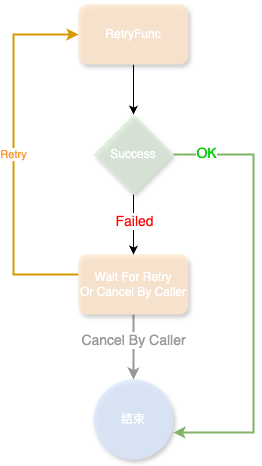

The diagram above was exported from draw.io. Its source (the exported page's mxGraphModel, read from the mxfile embedded in the PNG):
<mxGraphModel dx="1242" dy="878" grid="1" gridSize="10" guides="1" tooltips="1" connect="1" arrows="1" fold="1" page="1" pageScale="1" pageWidth="827" pageHeight="1169" math="0" shadow="0">
  <root>
    <mxCell id="WIyWlLk6GJQsqaUBKTNV-0" />
    <mxCell id="WIyWlLk6GJQsqaUBKTNV-1" parent="WIyWlLk6GJQsqaUBKTNV-0" />
    <mxCell id="wOgEfcUHsc-2BiiKk260-10" value="&lt;font color=&quot;#ff9933&quot;&gt;Retry&lt;/font&gt;" style="edgeStyle=orthogonalEdgeStyle;rounded=0;orthogonalLoop=1;jettySize=auto;html=1;entryX=0;entryY=0.5;entryDx=0;entryDy=0;fillColor=#ffe6cc;strokeColor=#d79b00;strokeWidth=2;" edge="1" parent="WIyWlLk6GJQsqaUBKTNV-1" source="Oc-YDNDRoHOc1aiOenB8-6" target="wOgEfcUHsc-2BiiKk260-4">
      <mxGeometry relative="1" as="geometry">
        <Array as="points">
          <mxPoint x="200" y="480" />
          <mxPoint x="200" y="240" />
        </Array>
      </mxGeometry>
    </mxCell>
    <mxCell id="wOgEfcUHsc-2BiiKk260-11" value="" style="edgeStyle=orthogonalEdgeStyle;rounded=0;orthogonalLoop=1;jettySize=auto;html=1;strokeColor=#999999;strokeWidth=2;" edge="1" parent="WIyWlLk6GJQsqaUBKTNV-1" source="Oc-YDNDRoHOc1aiOenB8-6" target="wOgEfcUHsc-2BiiKk260-6">
      <mxGeometry relative="1" as="geometry" />
    </mxCell>
    <mxCell id="wOgEfcUHsc-2BiiKk260-12" value="&lt;font color=&quot;#999999&quot; style=&quot;font-size: 14px;&quot;&gt;Cancel By Caller&lt;/font&gt;" style="edgeLabel;html=1;align=center;verticalAlign=middle;resizable=0;points=[];" vertex="1" connectable="0" parent="wOgEfcUHsc-2BiiKk260-11">
      <mxGeometry x="-0.2308" y="-1" relative="1" as="geometry">
        <mxPoint as="offset" />
      </mxGeometry>
    </mxCell>
    <mxCell id="Oc-YDNDRoHOc1aiOenB8-6" value="&lt;font color=&quot;#ffffff&quot;&gt;Wait For Retry&lt;/font&gt;&lt;div&gt;&lt;font color=&quot;#ffffff&quot;&gt;Or Cancel By Caller&lt;/font&gt;&lt;/div&gt;" style="rounded=1;whiteSpace=wrap;html=1;shadow=1;fillColor=#ffe6cc;strokeColor=none;opacity=80;" parent="WIyWlLk6GJQsqaUBKTNV-1" vertex="1">
      <mxGeometry x="265" y="460" width="110" height="60" as="geometry" />
    </mxCell>
    <mxCell id="wOgEfcUHsc-2BiiKk260-3" value="" style="edgeStyle=orthogonalEdgeStyle;rounded=0;orthogonalLoop=1;jettySize=auto;html=1;" edge="1" parent="WIyWlLk6GJQsqaUBKTNV-1" source="wOgEfcUHsc-2BiiKk260-2" target="Oc-YDNDRoHOc1aiOenB8-6">
      <mxGeometry relative="1" as="geometry" />
    </mxCell>
    <mxCell id="wOgEfcUHsc-2BiiKk260-9" value="&lt;font color=&quot;#ff0000&quot; style=&quot;font-size: 14px;&quot;&gt;Failed&lt;/font&gt;" style="edgeLabel;html=1;align=center;verticalAlign=middle;resizable=0;points=[];" vertex="1" connectable="0" parent="wOgEfcUHsc-2BiiKk260-3">
      <mxGeometry x="-0.15" relative="1" as="geometry">
        <mxPoint as="offset" />
      </mxGeometry>
    </mxCell>
    <mxCell id="wOgEfcUHsc-2BiiKk260-2" value="&lt;font color=&quot;#ffffff&quot;&gt;Success&lt;/font&gt;" style="rhombus;whiteSpace=wrap;html=1;fillColor=#d5e8d4;strokeColor=none;opacity=70;shadow=1;" vertex="1" parent="WIyWlLk6GJQsqaUBKTNV-1">
      <mxGeometry x="280" y="320" width="80" height="80" as="geometry" />
    </mxCell>
    <mxCell id="wOgEfcUHsc-2BiiKk260-5" value="" style="edgeStyle=orthogonalEdgeStyle;rounded=0;orthogonalLoop=1;jettySize=auto;html=1;" edge="1" parent="WIyWlLk6GJQsqaUBKTNV-1" source="wOgEfcUHsc-2BiiKk260-4" target="wOgEfcUHsc-2BiiKk260-2">
      <mxGeometry relative="1" as="geometry" />
    </mxCell>
    <mxCell id="wOgEfcUHsc-2BiiKk260-4" value="&lt;font color=&quot;#ffffff&quot;&gt;RetryFunc&lt;/font&gt;" style="rounded=1;whiteSpace=wrap;html=1;shadow=1;fillColor=#ffe6cc;strokeColor=none;opacity=80;" vertex="1" parent="WIyWlLk6GJQsqaUBKTNV-1">
      <mxGeometry x="265" y="210" width="110" height="60" as="geometry" />
    </mxCell>
    <mxCell id="wOgEfcUHsc-2BiiKk260-6" value="&lt;font color=&quot;#ffffff&quot;&gt;结束&lt;/font&gt;" style="ellipse;whiteSpace=wrap;html=1;aspect=fixed;fillColor=#dae8fc;strokeColor=none;opacity=80;shadow=1;" vertex="1" parent="WIyWlLk6GJQsqaUBKTNV-1">
      <mxGeometry x="280" y="585" width="80" height="80" as="geometry" />
    </mxCell>
    <mxCell id="wOgEfcUHsc-2BiiKk260-7" style="edgeStyle=orthogonalEdgeStyle;rounded=0;orthogonalLoop=1;jettySize=auto;html=1;entryX=1;entryY=0.663;entryDx=0;entryDy=0;entryPerimeter=0;fillColor=#d5e8d4;strokeColor=#82b366;strokeWidth=2;" edge="1" parent="WIyWlLk6GJQsqaUBKTNV-1" source="wOgEfcUHsc-2BiiKk260-2" target="wOgEfcUHsc-2BiiKk260-6">
      <mxGeometry relative="1" as="geometry">
        <Array as="points">
          <mxPoint x="440" y="360" />
          <mxPoint x="440" y="638" />
        </Array>
      </mxGeometry>
    </mxCell>
    <mxCell id="wOgEfcUHsc-2BiiKk260-8" value="&lt;font style=&quot;font-size: 14px;&quot; color=&quot;#00cc00&quot;&gt;OK&lt;/font&gt;" style="edgeLabel;html=1;align=center;verticalAlign=middle;resizable=0;points=[];" vertex="1" connectable="0" parent="wOgEfcUHsc-2BiiKk260-7">
      <mxGeometry x="-0.8539" y="2" relative="1" as="geometry">
        <mxPoint as="offset" />
      </mxGeometry>
    </mxCell>
  </root>
</mxGraphModel>